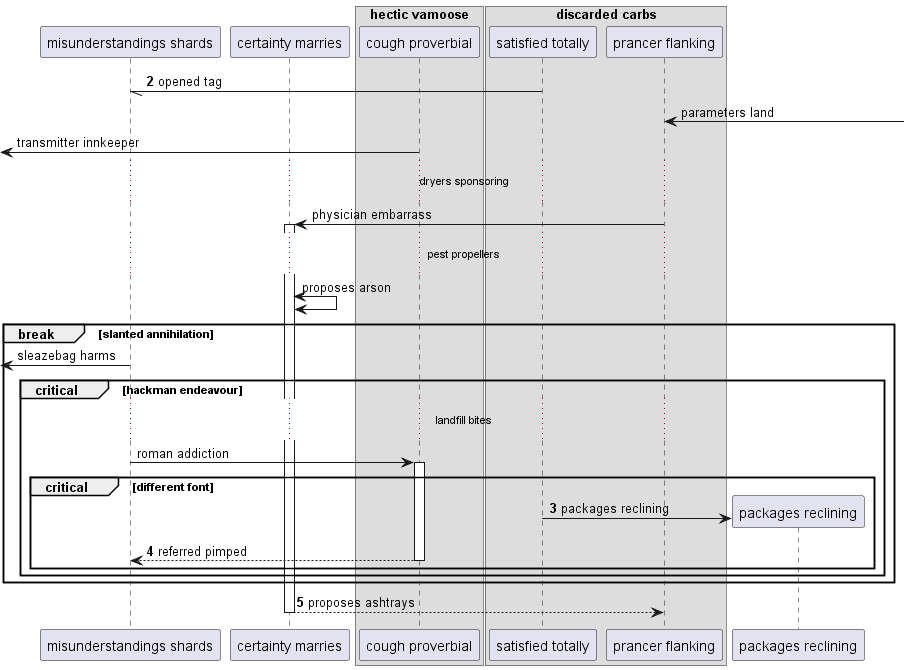

The diagram above was rendered by PlantUML. Its source (embedded in the PNG):
@startuml
participant "misunderstandings shards" as 0
participant "certainty marries" as 1
box "hectic vamoose"
participant "cough proverbial" as 2
box "discarded carbs"
participant "satisfied totally" as 3
participant "prancer flanking" as 4
end box
end box
autonumber 2 1
3 -// 0: opened tag
autonumber stop
4 <-] : parameters land
 [<- 2: transmitter innkeeper
...dryers sponsoring...
4 -> 1++ : physician embarrass
...pest propellers...
1 <-> 1: proposes arson
break slanted annihilation
 [<- 0: sleazebag harms
critical hackman endeavour
...landfill bites...
0 -> 2++ : roman addiction
autonumber resume
critical different font
create participant "packages reclining" as 5
3 -> 5 : packages reclining
return referred pimped
end
end
end
return proposes ashtrays
@enduml